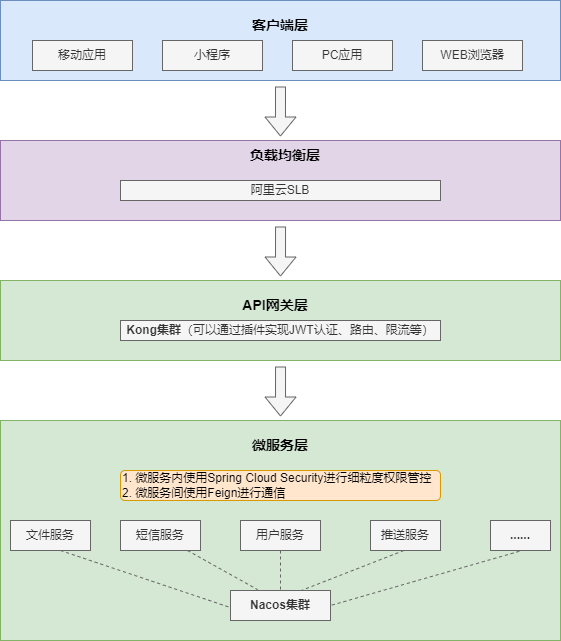

The diagram above was exported from draw.io. Its source (the exported page's mxGraphModel, read from the mxfile embedded in the PNG):
<mxGraphModel dx="1562" dy="846" grid="1" gridSize="10" guides="0" tooltips="1" connect="0" arrows="1" fold="1" page="1" pageScale="1" pageWidth="1169" pageHeight="827" background="none" math="0" shadow="0">
  <root>
    <mxCell id="0" />
    <mxCell id="1" parent="0" />
    <mxCell id="nI5BspSTpPdeuBY_GLXf-10" value="" style="rounded=0;whiteSpace=wrap;html=1;fillColor=#dae8fc;strokeColor=#6c8ebf;strokeWidth=1;" vertex="1" parent="1">
      <mxGeometry x="360" y="80" width="560" height="80" as="geometry" />
    </mxCell>
    <mxCell id="nI5BspSTpPdeuBY_GLXf-3" value="移动应用" style="rounded=0;whiteSpace=wrap;html=1;strokeWidth=1;fillColor=#f5f5f5;fontColor=#333333;strokeColor=#666666;" vertex="1" parent="1">
      <mxGeometry x="392" y="120" width="100" height="30" as="geometry" />
    </mxCell>
    <mxCell id="nI5BspSTpPdeuBY_GLXf-4" value="WEB浏览器" style="rounded=0;whiteSpace=wrap;html=1;strokeWidth=1;fillColor=#f5f5f5;fontColor=#333333;strokeColor=#666666;" vertex="1" parent="1">
      <mxGeometry x="782" y="120" width="100" height="30" as="geometry" />
    </mxCell>
    <mxCell id="nI5BspSTpPdeuBY_GLXf-5" value="小程序" style="rounded=0;whiteSpace=wrap;html=1;strokeWidth=1;fillColor=#f5f5f5;fontColor=#333333;strokeColor=#666666;" vertex="1" parent="1">
      <mxGeometry x="522" y="120" width="100" height="30" as="geometry" />
    </mxCell>
    <mxCell id="nI5BspSTpPdeuBY_GLXf-11" value="客户端层" style="text;html=1;strokeColor=none;fillColor=none;align=center;verticalAlign=middle;whiteSpace=wrap;rounded=0;fontStyle=1;fontSize=14;" vertex="1" parent="1">
      <mxGeometry x="610" y="90" width="60" height="30" as="geometry" />
    </mxCell>
    <mxCell id="nI5BspSTpPdeuBY_GLXf-13" value="" style="rounded=0;whiteSpace=wrap;html=1;fillColor=#e1d5e7;strokeColor=#9673a6;strokeWidth=1;" vertex="1" parent="1">
      <mxGeometry x="360" y="220" width="560" height="80" as="geometry" />
    </mxCell>
    <mxCell id="nI5BspSTpPdeuBY_GLXf-16" value="" style="rounded=0;whiteSpace=wrap;html=1;fillColor=#d5e8d4;strokeColor=#82b366;strokeWidth=1;" vertex="1" parent="1">
      <mxGeometry x="360" y="360" width="560" height="80" as="geometry" />
    </mxCell>
    <mxCell id="nI5BspSTpPdeuBY_GLXf-17" value="负载均衡层&lt;br&gt;" style="text;html=1;strokeColor=none;fillColor=none;align=center;verticalAlign=middle;whiteSpace=wrap;rounded=0;fontStyle=1;fontSize=14;" vertex="1" parent="1">
      <mxGeometry x="600" y="220" width="90" height="30" as="geometry" />
    </mxCell>
    <mxCell id="nI5BspSTpPdeuBY_GLXf-18" value="阿里云SLB" style="rounded=0;whiteSpace=wrap;html=1;strokeWidth=1;fillColor=#f5f5f5;fontColor=#333333;strokeColor=#666666;" vertex="1" parent="1">
      <mxGeometry x="480" y="260" width="320" height="20" as="geometry" />
    </mxCell>
    <mxCell id="nI5BspSTpPdeuBY_GLXf-19" value="API网关层" style="text;html=1;strokeColor=none;fillColor=none;align=center;verticalAlign=middle;whiteSpace=wrap;rounded=0;fontStyle=1;fontSize=14;" vertex="1" parent="1">
      <mxGeometry x="590" y="370" width="90" height="30" as="geometry" />
    </mxCell>
    <mxCell id="nI5BspSTpPdeuBY_GLXf-20" value="PC应用" style="rounded=0;whiteSpace=wrap;html=1;strokeWidth=1;fillColor=#f5f5f5;fontColor=#333333;strokeColor=#666666;" vertex="1" parent="1">
      <mxGeometry x="652" y="120" width="100" height="30" as="geometry" />
    </mxCell>
    <mxCell id="nI5BspSTpPdeuBY_GLXf-26" value="" style="shape=flexArrow;endArrow=classic;html=1;rounded=0;entryX=0.444;entryY=-0.133;entryDx=0;entryDy=0;entryPerimeter=0;fillColor=#f5f5f5;strokeColor=#666666;" edge="1" parent="1">
      <mxGeometry width="50" height="50" relative="1" as="geometry">
        <mxPoint x="640" y="166" as="sourcePoint" />
        <mxPoint x="639.96" y="216.01" as="targetPoint" />
        <Array as="points" />
      </mxGeometry>
    </mxCell>
    <mxCell id="nI5BspSTpPdeuBY_GLXf-29" value="&lt;b&gt;Kong集群&lt;/b&gt;（可以通过插件实现JWT认证、路由、限流等）" style="rounded=0;whiteSpace=wrap;html=1;strokeWidth=1;fillColor=#f5f5f5;strokeColor=#666666;fontColor=#333333;" vertex="1" parent="1">
      <mxGeometry x="480" y="400" width="320" height="20" as="geometry" />
    </mxCell>
    <mxCell id="nI5BspSTpPdeuBY_GLXf-30" value="" style="shape=flexArrow;endArrow=classic;html=1;rounded=0;entryX=0.444;entryY=-0.133;entryDx=0;entryDy=0;entryPerimeter=0;fillColor=#f5f5f5;strokeColor=#666666;" edge="1" parent="1">
      <mxGeometry width="50" height="50" relative="1" as="geometry">
        <mxPoint x="640.04" y="306" as="sourcePoint" />
        <mxPoint x="640" y="356.01" as="targetPoint" />
        <Array as="points" />
      </mxGeometry>
    </mxCell>
    <mxCell id="nI5BspSTpPdeuBY_GLXf-31" value="" style="rounded=0;whiteSpace=wrap;html=1;fillColor=#d5e8d4;strokeColor=#82b366;strokeWidth=1;" vertex="1" parent="1">
      <mxGeometry x="360" y="500" width="560" height="220" as="geometry" />
    </mxCell>
    <mxCell id="nI5BspSTpPdeuBY_GLXf-32" value="微服务层" style="text;html=1;strokeColor=none;fillColor=none;align=center;verticalAlign=middle;whiteSpace=wrap;rounded=0;fontStyle=1;fontSize=14;" vertex="1" parent="1">
      <mxGeometry x="595" y="510" width="90" height="30" as="geometry" />
    </mxCell>
    <mxCell id="nI5BspSTpPdeuBY_GLXf-33" value="" style="shape=flexArrow;endArrow=classic;html=1;rounded=0;entryX=0.444;entryY=-0.133;entryDx=0;entryDy=0;entryPerimeter=0;fillColor=#f5f5f5;strokeColor=#666666;" edge="1" parent="1">
      <mxGeometry width="50" height="50" relative="1" as="geometry">
        <mxPoint x="640.04" y="446" as="sourcePoint" />
        <mxPoint x="640" y="496.01" as="targetPoint" />
        <Array as="points" />
      </mxGeometry>
    </mxCell>
    <mxCell id="nI5BspSTpPdeuBY_GLXf-44" style="rounded=0;orthogonalLoop=1;jettySize=auto;html=1;entryX=-0.008;entryY=0.56;entryDx=0;entryDy=0;entryPerimeter=0;fillColor=#f5f5f5;strokeColor=#666666;endArrow=none;endFill=0;endSize=4;startArrow=none;startFill=0;dashed=1;" edge="1" parent="1" target="nI5BspSTpPdeuBY_GLXf-39">
      <mxGeometry relative="1" as="geometry">
        <mxPoint x="420" y="630" as="sourcePoint" />
      </mxGeometry>
    </mxCell>
    <mxCell id="nI5BspSTpPdeuBY_GLXf-34" value="文件服务" style="rounded=0;whiteSpace=wrap;html=1;strokeWidth=1;fillColor=#f5f5f5;fontColor=#333333;strokeColor=#666666;" vertex="1" parent="1">
      <mxGeometry x="370" y="600" width="80" height="30" as="geometry" />
    </mxCell>
    <mxCell id="nI5BspSTpPdeuBY_GLXf-43" style="rounded=0;orthogonalLoop=1;jettySize=auto;html=1;entryX=0.272;entryY=-0.027;entryDx=0;entryDy=0;entryPerimeter=0;fillColor=#f5f5f5;strokeColor=#666666;endArrow=none;endFill=0;endSize=4;startArrow=none;startFill=0;dashed=1;" edge="1" parent="1" source="nI5BspSTpPdeuBY_GLXf-35" target="nI5BspSTpPdeuBY_GLXf-39">
      <mxGeometry relative="1" as="geometry" />
    </mxCell>
    <mxCell id="nI5BspSTpPdeuBY_GLXf-35" value="短信服务" style="rounded=0;whiteSpace=wrap;html=1;strokeWidth=1;fillColor=#f5f5f5;fontColor=#333333;strokeColor=#666666;" vertex="1" parent="1">
      <mxGeometry x="480" y="600" width="80" height="30" as="geometry" />
    </mxCell>
    <mxCell id="nI5BspSTpPdeuBY_GLXf-42" style="edgeStyle=orthogonalEdgeStyle;rounded=0;orthogonalLoop=1;jettySize=auto;html=1;fillColor=#f5f5f5;strokeColor=#666666;endArrow=none;endFill=0;endSize=4;startArrow=none;startFill=0;dashed=1;" edge="1" parent="1" source="nI5BspSTpPdeuBY_GLXf-36" target="nI5BspSTpPdeuBY_GLXf-39">
      <mxGeometry relative="1" as="geometry" />
    </mxCell>
    <mxCell id="nI5BspSTpPdeuBY_GLXf-36" value="用户服务" style="rounded=0;whiteSpace=wrap;html=1;strokeWidth=1;fillColor=#f5f5f5;strokeColor=#666666;fontStyle=0;fontColor=#333333;" vertex="1" parent="1">
      <mxGeometry x="600" y="600" width="80" height="30" as="geometry" />
    </mxCell>
    <mxCell id="nI5BspSTpPdeuBY_GLXf-45" style="rounded=0;orthogonalLoop=1;jettySize=auto;html=1;exitX=0.476;exitY=1;exitDx=0;exitDy=0;exitPerimeter=0;entryX=0.688;entryY=0.027;entryDx=0;entryDy=0;entryPerimeter=0;fillColor=#f5f5f5;strokeColor=#666666;endArrow=none;endFill=0;endSize=4;startArrow=none;startFill=0;dashed=1;" edge="1" parent="1" source="nI5BspSTpPdeuBY_GLXf-37" target="nI5BspSTpPdeuBY_GLXf-39">
      <mxGeometry relative="1" as="geometry">
        <mxPoint x="668" y="668" as="targetPoint" />
      </mxGeometry>
    </mxCell>
    <mxCell id="nI5BspSTpPdeuBY_GLXf-37" value="推送服务" style="rounded=0;whiteSpace=wrap;html=1;strokeWidth=1;fillColor=#f5f5f5;fontColor=#333333;strokeColor=#666666;" vertex="1" parent="1">
      <mxGeometry x="730" y="600" width="70" height="30" as="geometry" />
    </mxCell>
    <mxCell id="nI5BspSTpPdeuBY_GLXf-46" style="rounded=0;orthogonalLoop=1;jettySize=auto;html=1;exitX=0.48;exitY=1.027;exitDx=0;exitDy=0;exitPerimeter=0;fillColor=#f5f5f5;strokeColor=#666666;endArrow=none;endFill=0;endSize=4;startArrow=none;startFill=0;dashed=1;" edge="1" parent="1" source="nI5BspSTpPdeuBY_GLXf-38">
      <mxGeometry relative="1" as="geometry">
        <mxPoint x="690" y="685" as="targetPoint" />
      </mxGeometry>
    </mxCell>
    <mxCell id="nI5BspSTpPdeuBY_GLXf-38" value="......" style="rounded=0;whiteSpace=wrap;html=1;strokeWidth=1;fillColor=#f5f5f5;fontColor=#333333;strokeColor=#666666;fontStyle=1" vertex="1" parent="1">
      <mxGeometry x="850" y="600" width="60" height="30" as="geometry" />
    </mxCell>
    <mxCell id="nI5BspSTpPdeuBY_GLXf-39" value="Nacos集群" style="rounded=0;whiteSpace=wrap;html=1;strokeWidth=1;fillColor=#f5f5f5;fontColor=#333333;strokeColor=#666666;fontStyle=1" vertex="1" parent="1">
      <mxGeometry x="590" y="670" width="100" height="30" as="geometry" />
    </mxCell>
    <mxCell id="nI5BspSTpPdeuBY_GLXf-56" value="1. 微服务内使用Spring Cloud Security进行细粒度权限管控&lt;br&gt;2. 微服务间使用Feign进行通信" style="rounded=1;whiteSpace=wrap;html=1;align=left;fillColor=#FFE6CC;strokeColor=#d79b00;" vertex="1" parent="1">
      <mxGeometry x="480" y="550" width="320" height="30" as="geometry" />
    </mxCell>
  </root>
</mxGraphModel>